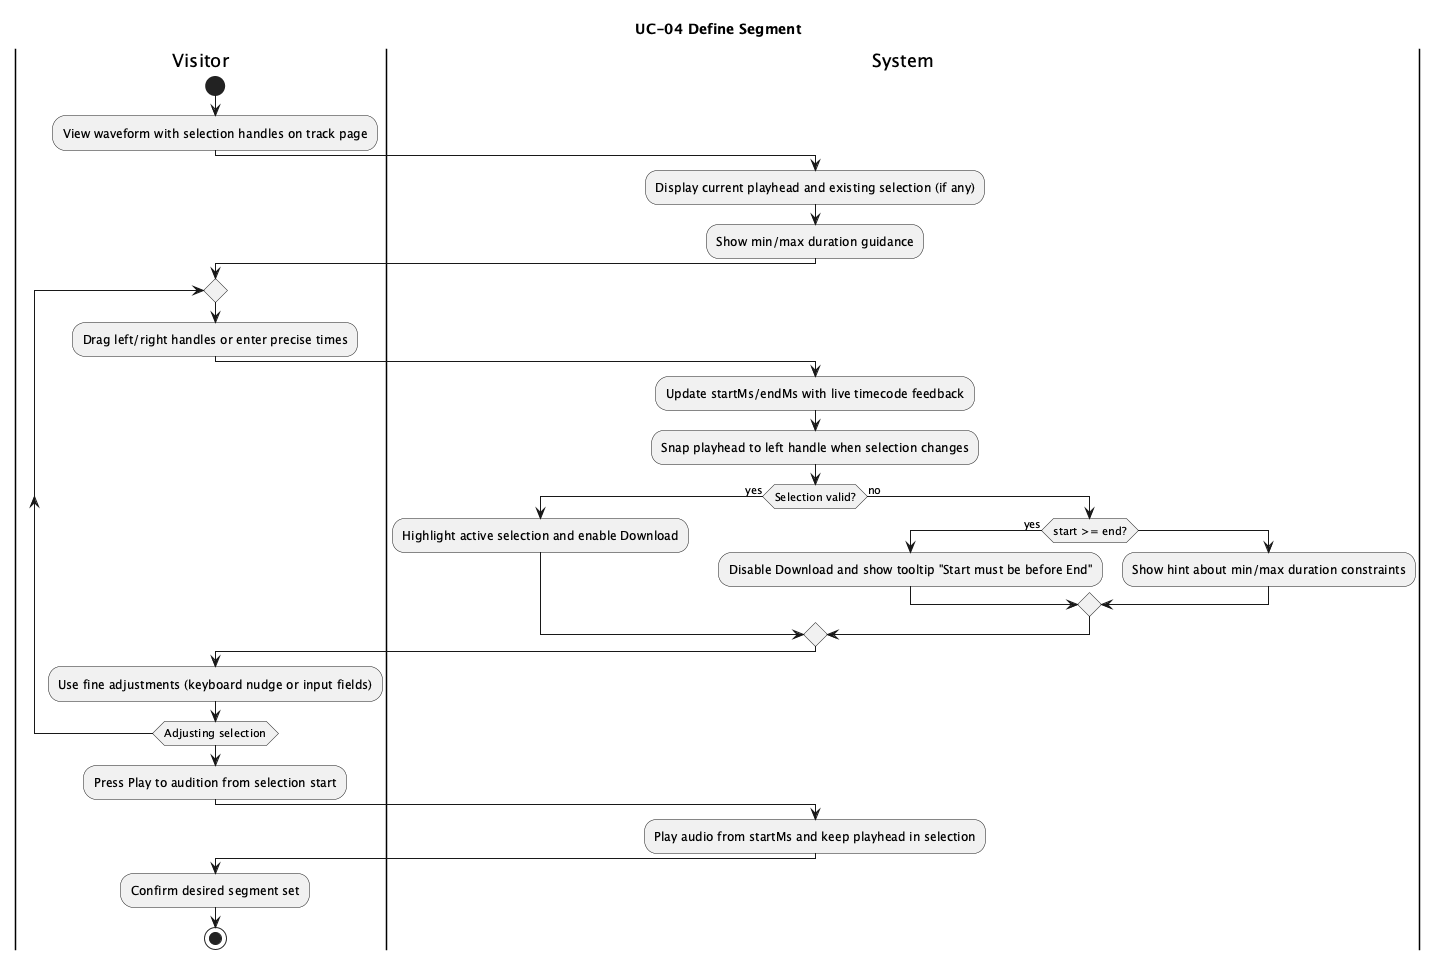

The diagram above was rendered by PlantUML. Its source (embedded in the PNG):
@startuml
title UC-04 Define Segment

|Visitor|
start
:View waveform with selection handles on track page;

|System|
:Display current playhead and existing selection (if any);
:Show min/max duration guidance;

|Visitor|
repeat
  :Drag left/right handles or enter precise times;

  |System|
  :Update startMs/endMs with live timecode feedback;
  :Snap playhead to left handle when selection changes;
  if (Selection valid?) then (yes)
    :Highlight active selection and enable Download;
  else (no)
    if (start >= end?) then (yes)
      :Disable Download and show tooltip "Start must be before End";
    else
      :Show hint about min/max duration constraints;
    endif
  endif

  |Visitor|
  :Use fine adjustments (keyboard nudge or input fields);
repeat while (Adjusting selection)

|Visitor|
:Press Play to audition from selection start;

|System|
:Play audio from startMs and keep playhead in selection;

|Visitor|
:Confirm desired segment set;
stop
@enduml